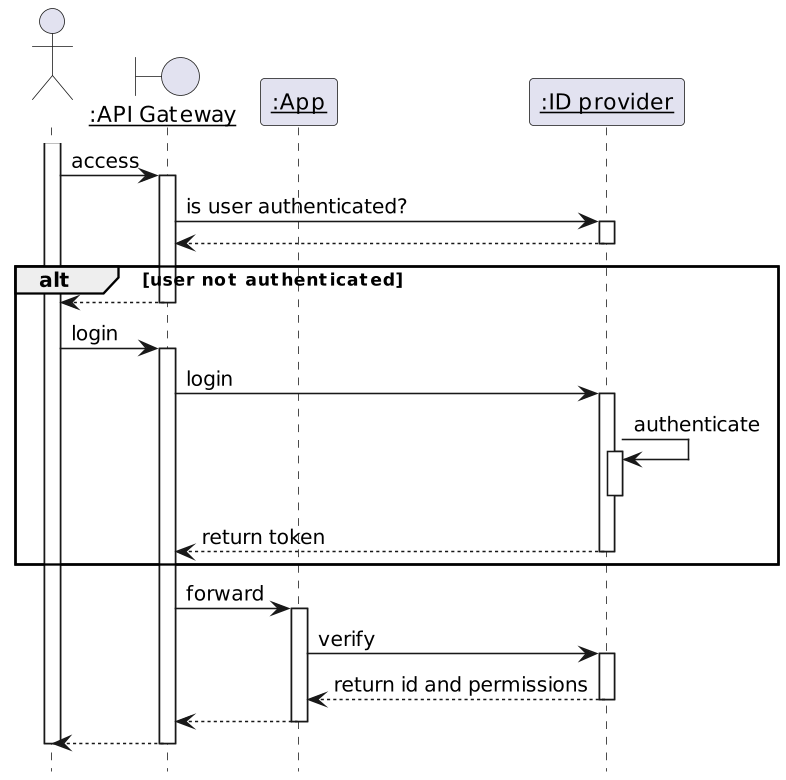

The diagram above was rendered by PlantUML. Its source (embedded in the PNG):
@startuml
skinparam dpi 150
actor " " as user
boundary "<u>:API Gateway</u>" as gw
participant "<u>:App</u>" as app
participant "<u>:ID provider</u>" as idp
activate user
user -> gw: access
activate gw
gw -> idp: is user authenticated?
activate idp
gw <-- idp
deactivate idp
alt user not authenticated
 user <-- gw
 deactivate gw
 user -> gw: login
 activate gw
 gw -> idp: login
 activate idp
 idp -> idp: authenticate
 activate idp
 deactivate idp
 gw <-- idp: return token
 deactivate idp
end
gw -> app: forward
activate app
app -> idp: verify
activate idp
app <-- idp: return id and permissions
deactivate idp
gw <-- app
deactivate app
user <-- gw
deactivate gw
deactivate user
hide footbox
@enduml